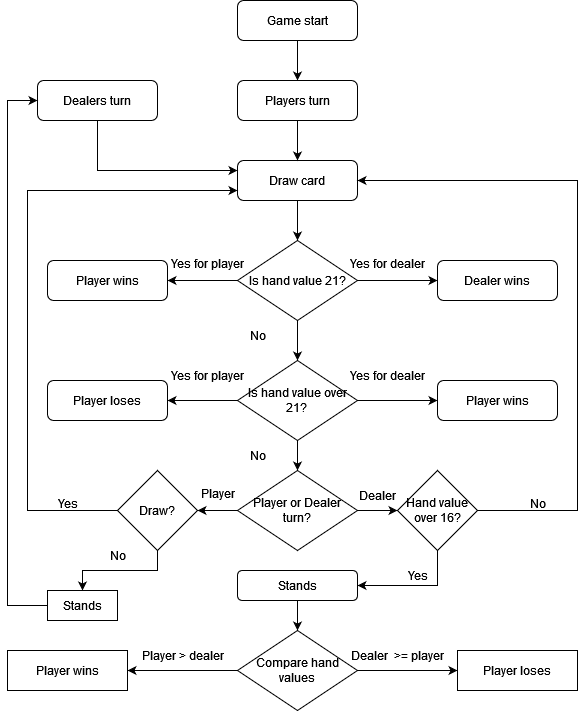

The diagram above was exported from draw.io. Its source (the exported page's mxGraphModel, read from the mxfile embedded in the PNG):
<mxGraphModel dx="594" dy="1622" grid="1" gridSize="10" guides="1" tooltips="1" connect="1" arrows="1" fold="1" page="1" pageScale="1" pageWidth="850" pageHeight="1100" math="0" shadow="0">
  <root>
    <mxCell id="0" />
    <mxCell id="1" parent="0" />
    <mxCell id="V1IECGQTMBoe4gwwllUh-14" style="edgeStyle=orthogonalEdgeStyle;rounded=0;orthogonalLoop=1;jettySize=auto;html=1;entryX=0.5;entryY=0;entryDx=0;entryDy=0;" edge="1" parent="1" source="V1IECGQTMBoe4gwwllUh-1" target="V1IECGQTMBoe4gwwllUh-7">
      <mxGeometry relative="1" as="geometry" />
    </mxCell>
    <mxCell id="V1IECGQTMBoe4gwwllUh-1" value="Game start" style="rounded=1;whiteSpace=wrap;html=1;" vertex="1" parent="1">
      <mxGeometry x="240" width="120" height="40" as="geometry" />
    </mxCell>
    <mxCell id="V1IECGQTMBoe4gwwllUh-15" value="" style="edgeStyle=orthogonalEdgeStyle;rounded=0;orthogonalLoop=1;jettySize=auto;html=1;" edge="1" parent="1" source="V1IECGQTMBoe4gwwllUh-2" target="V1IECGQTMBoe4gwwllUh-3">
      <mxGeometry relative="1" as="geometry" />
    </mxCell>
    <mxCell id="V1IECGQTMBoe4gwwllUh-2" value="&lt;div&gt;Draw card&lt;/div&gt;" style="rounded=1;whiteSpace=wrap;html=1;" vertex="1" parent="1">
      <mxGeometry x="240" y="160" width="120" height="40" as="geometry" />
    </mxCell>
    <mxCell id="V1IECGQTMBoe4gwwllUh-16" value="" style="edgeStyle=orthogonalEdgeStyle;rounded=0;orthogonalLoop=1;jettySize=auto;html=1;" edge="1" parent="1" source="V1IECGQTMBoe4gwwllUh-3" target="V1IECGQTMBoe4gwwllUh-4">
      <mxGeometry relative="1" as="geometry" />
    </mxCell>
    <mxCell id="V1IECGQTMBoe4gwwllUh-21" value="" style="edgeStyle=orthogonalEdgeStyle;rounded=0;orthogonalLoop=1;jettySize=auto;html=1;" edge="1" parent="1" source="V1IECGQTMBoe4gwwllUh-3" target="V1IECGQTMBoe4gwwllUh-20">
      <mxGeometry relative="1" as="geometry" />
    </mxCell>
    <mxCell id="V1IECGQTMBoe4gwwllUh-29" value="" style="edgeStyle=orthogonalEdgeStyle;rounded=0;orthogonalLoop=1;jettySize=auto;html=1;" edge="1" parent="1" source="V1IECGQTMBoe4gwwllUh-3" target="V1IECGQTMBoe4gwwllUh-28">
      <mxGeometry relative="1" as="geometry" />
    </mxCell>
    <mxCell id="V1IECGQTMBoe4gwwllUh-3" value="Is hand value 21?" style="rhombus;whiteSpace=wrap;html=1;" vertex="1" parent="1">
      <mxGeometry x="240" y="240" width="120" height="80" as="geometry" />
    </mxCell>
    <mxCell id="V1IECGQTMBoe4gwwllUh-18" value="" style="edgeStyle=orthogonalEdgeStyle;rounded=0;orthogonalLoop=1;jettySize=auto;html=1;" edge="1" parent="1" source="V1IECGQTMBoe4gwwllUh-4" target="V1IECGQTMBoe4gwwllUh-5">
      <mxGeometry relative="1" as="geometry" />
    </mxCell>
    <mxCell id="V1IECGQTMBoe4gwwllUh-34" value="" style="edgeStyle=orthogonalEdgeStyle;rounded=0;orthogonalLoop=1;jettySize=auto;html=1;" edge="1" parent="1" source="V1IECGQTMBoe4gwwllUh-4" target="V1IECGQTMBoe4gwwllUh-33">
      <mxGeometry relative="1" as="geometry" />
    </mxCell>
    <mxCell id="V1IECGQTMBoe4gwwllUh-36" value="" style="edgeStyle=orthogonalEdgeStyle;rounded=0;orthogonalLoop=1;jettySize=auto;html=1;" edge="1" parent="1" source="V1IECGQTMBoe4gwwllUh-4" target="V1IECGQTMBoe4gwwllUh-35">
      <mxGeometry relative="1" as="geometry" />
    </mxCell>
    <mxCell id="V1IECGQTMBoe4gwwllUh-4" value="&lt;div&gt;Is hand value over&lt;/div&gt;&lt;div&gt;21?&lt;br&gt;&lt;/div&gt;" style="rhombus;whiteSpace=wrap;html=1;" vertex="1" parent="1">
      <mxGeometry x="240" y="360" width="120" height="80" as="geometry" />
    </mxCell>
    <mxCell id="V1IECGQTMBoe4gwwllUh-64" value="" style="edgeStyle=orthogonalEdgeStyle;rounded=0;orthogonalLoop=1;jettySize=auto;html=1;" edge="1" parent="1" source="V1IECGQTMBoe4gwwllUh-5" target="V1IECGQTMBoe4gwwllUh-63">
      <mxGeometry relative="1" as="geometry" />
    </mxCell>
    <mxCell id="V1IECGQTMBoe4gwwllUh-71" value="" style="edgeStyle=orthogonalEdgeStyle;rounded=0;orthogonalLoop=1;jettySize=auto;html=1;" edge="1" parent="1" source="V1IECGQTMBoe4gwwllUh-5" target="V1IECGQTMBoe4gwwllUh-70">
      <mxGeometry relative="1" as="geometry" />
    </mxCell>
    <mxCell id="V1IECGQTMBoe4gwwllUh-5" value="&lt;div&gt;Player or Dealer turn?&lt;/div&gt;" style="rhombus;whiteSpace=wrap;html=1;" vertex="1" parent="1">
      <mxGeometry x="240" y="470" width="120" height="80" as="geometry" />
    </mxCell>
    <mxCell id="V1IECGQTMBoe4gwwllUh-12" value="" style="edgeStyle=orthogonalEdgeStyle;rounded=0;orthogonalLoop=1;jettySize=auto;html=1;" edge="1" parent="1" source="V1IECGQTMBoe4gwwllUh-7" target="V1IECGQTMBoe4gwwllUh-2">
      <mxGeometry relative="1" as="geometry" />
    </mxCell>
    <mxCell id="V1IECGQTMBoe4gwwllUh-7" value="Players turn" style="rounded=1;whiteSpace=wrap;html=1;" vertex="1" parent="1">
      <mxGeometry x="240" y="80" width="120" height="40" as="geometry" />
    </mxCell>
    <mxCell id="V1IECGQTMBoe4gwwllUh-11" value="" style="edgeStyle=orthogonalEdgeStyle;rounded=0;orthogonalLoop=1;jettySize=auto;html=1;" edge="1" parent="1" source="V1IECGQTMBoe4gwwllUh-8" target="V1IECGQTMBoe4gwwllUh-2">
      <mxGeometry relative="1" as="geometry">
        <Array as="points">
          <mxPoint x="100" y="170" />
        </Array>
      </mxGeometry>
    </mxCell>
    <mxCell id="V1IECGQTMBoe4gwwllUh-8" value="&lt;div&gt;Dealers turn&lt;/div&gt;" style="rounded=1;whiteSpace=wrap;html=1;" vertex="1" parent="1">
      <mxGeometry x="40" y="80" width="120" height="40" as="geometry" />
    </mxCell>
    <mxCell id="V1IECGQTMBoe4gwwllUh-17" value="No" style="text;html=1;align=center;verticalAlign=middle;resizable=0;points=[];autosize=1;strokeColor=none;fillColor=none;" vertex="1" parent="1">
      <mxGeometry x="240" y="320" width="40" height="30" as="geometry" />
    </mxCell>
    <mxCell id="V1IECGQTMBoe4gwwllUh-19" value="No" style="text;html=1;align=center;verticalAlign=middle;resizable=0;points=[];autosize=1;strokeColor=none;fillColor=none;" vertex="1" parent="1">
      <mxGeometry x="240" y="440" width="40" height="30" as="geometry" />
    </mxCell>
    <mxCell id="V1IECGQTMBoe4gwwllUh-20" value="Dealer wins" style="rounded=1;whiteSpace=wrap;html=1;" vertex="1" parent="1">
      <mxGeometry x="440" y="260" width="120" height="40" as="geometry" />
    </mxCell>
    <mxCell id="V1IECGQTMBoe4gwwllUh-23" style="edgeStyle=orthogonalEdgeStyle;rounded=0;orthogonalLoop=1;jettySize=auto;html=1;exitX=0.5;exitY=1;exitDx=0;exitDy=0;" edge="1" parent="1" source="V1IECGQTMBoe4gwwllUh-20" target="V1IECGQTMBoe4gwwllUh-20">
      <mxGeometry relative="1" as="geometry" />
    </mxCell>
    <mxCell id="V1IECGQTMBoe4gwwllUh-25" value="&lt;div&gt;Yes for dealer&lt;/div&gt;" style="text;html=1;align=center;verticalAlign=middle;resizable=0;points=[];autosize=1;strokeColor=none;fillColor=none;" vertex="1" parent="1">
      <mxGeometry x="340" y="248" width="100" height="30" as="geometry" />
    </mxCell>
    <mxCell id="V1IECGQTMBoe4gwwllUh-28" value="Player wins" style="rounded=1;whiteSpace=wrap;html=1;" vertex="1" parent="1">
      <mxGeometry x="50" y="260" width="120" height="40" as="geometry" />
    </mxCell>
    <mxCell id="V1IECGQTMBoe4gwwllUh-30" value="&lt;div&gt;Yes for player&lt;br&gt;&lt;/div&gt;" style="text;html=1;align=center;verticalAlign=middle;resizable=0;points=[];autosize=1;strokeColor=none;fillColor=none;" vertex="1" parent="1">
      <mxGeometry x="160" y="248" width="100" height="30" as="geometry" />
    </mxCell>
    <mxCell id="V1IECGQTMBoe4gwwllUh-33" value="Player wins" style="rounded=1;whiteSpace=wrap;html=1;" vertex="1" parent="1">
      <mxGeometry x="440" y="380" width="120" height="40" as="geometry" />
    </mxCell>
    <mxCell id="V1IECGQTMBoe4gwwllUh-35" value="Player loses" style="rounded=1;whiteSpace=wrap;html=1;" vertex="1" parent="1">
      <mxGeometry x="50" y="380" width="120" height="40" as="geometry" />
    </mxCell>
    <mxCell id="V1IECGQTMBoe4gwwllUh-37" value="&lt;div&gt;Yes for dealer&lt;/div&gt;" style="text;html=1;align=center;verticalAlign=middle;resizable=0;points=[];autosize=1;strokeColor=none;fillColor=none;" vertex="1" parent="1">
      <mxGeometry x="340" y="360" width="100" height="30" as="geometry" />
    </mxCell>
    <mxCell id="V1IECGQTMBoe4gwwllUh-38" value="&lt;div&gt;Yes for player&lt;br&gt;&lt;/div&gt;" style="text;html=1;align=center;verticalAlign=middle;resizable=0;points=[];autosize=1;strokeColor=none;fillColor=none;" vertex="1" parent="1">
      <mxGeometry x="160" y="360" width="100" height="30" as="geometry" />
    </mxCell>
    <mxCell id="V1IECGQTMBoe4gwwllUh-55" value="" style="edgeStyle=orthogonalEdgeStyle;rounded=0;orthogonalLoop=1;jettySize=auto;html=1;" edge="1" parent="1" source="V1IECGQTMBoe4gwwllUh-51" target="V1IECGQTMBoe4gwwllUh-54">
      <mxGeometry relative="1" as="geometry" />
    </mxCell>
    <mxCell id="V1IECGQTMBoe4gwwllUh-58" value="" style="edgeStyle=orthogonalEdgeStyle;rounded=0;orthogonalLoop=1;jettySize=auto;html=1;" edge="1" parent="1" source="V1IECGQTMBoe4gwwllUh-51" target="V1IECGQTMBoe4gwwllUh-57">
      <mxGeometry relative="1" as="geometry" />
    </mxCell>
    <mxCell id="V1IECGQTMBoe4gwwllUh-51" value="Compare hand values" style="rhombus;whiteSpace=wrap;html=1;" vertex="1" parent="1">
      <mxGeometry x="240" y="630" width="120" height="80" as="geometry" />
    </mxCell>
    <mxCell id="V1IECGQTMBoe4gwwllUh-54" value="Player loses" style="whiteSpace=wrap;html=1;" vertex="1" parent="1">
      <mxGeometry x="460" y="650" width="120" height="40" as="geometry" />
    </mxCell>
    <mxCell id="V1IECGQTMBoe4gwwllUh-56" value="Dealer&amp;nbsp; &amp;gt;= player" style="text;html=1;align=center;verticalAlign=middle;resizable=0;points=[];autosize=1;strokeColor=none;fillColor=none;" vertex="1" parent="1">
      <mxGeometry x="340" y="640" width="120" height="30" as="geometry" />
    </mxCell>
    <mxCell id="V1IECGQTMBoe4gwwllUh-57" value="Player wins" style="whiteSpace=wrap;html=1;" vertex="1" parent="1">
      <mxGeometry x="10" y="650" width="120" height="40" as="geometry" />
    </mxCell>
    <mxCell id="V1IECGQTMBoe4gwwllUh-59" value="Player &amp;gt; dealer" style="text;html=1;align=center;verticalAlign=middle;resizable=0;points=[];autosize=1;strokeColor=none;fillColor=none;" vertex="1" parent="1">
      <mxGeometry x="130" y="640" width="110" height="30" as="geometry" />
    </mxCell>
    <mxCell id="V1IECGQTMBoe4gwwllUh-73" style="edgeStyle=orthogonalEdgeStyle;rounded=0;orthogonalLoop=1;jettySize=auto;html=1;exitX=1;exitY=0.5;exitDx=0;exitDy=0;entryX=1;entryY=0.5;entryDx=0;entryDy=0;" edge="1" parent="1" source="V1IECGQTMBoe4gwwllUh-63" target="V1IECGQTMBoe4gwwllUh-2">
      <mxGeometry relative="1" as="geometry">
        <Array as="points">
          <mxPoint x="580" y="510" />
          <mxPoint x="580" y="180" />
        </Array>
      </mxGeometry>
    </mxCell>
    <mxCell id="V1IECGQTMBoe4gwwllUh-78" style="edgeStyle=orthogonalEdgeStyle;rounded=0;orthogonalLoop=1;jettySize=auto;html=1;exitX=0.5;exitY=1;exitDx=0;exitDy=0;entryX=1;entryY=0.5;entryDx=0;entryDy=0;" edge="1" parent="1" source="V1IECGQTMBoe4gwwllUh-63" target="V1IECGQTMBoe4gwwllUh-75">
      <mxGeometry relative="1" as="geometry" />
    </mxCell>
    <mxCell id="V1IECGQTMBoe4gwwllUh-63" value="Hand value over 16?" style="rhombus;whiteSpace=wrap;html=1;" vertex="1" parent="1">
      <mxGeometry x="400" y="470" width="80" height="80" as="geometry" />
    </mxCell>
    <mxCell id="V1IECGQTMBoe4gwwllUh-65" value="Dealer" style="text;html=1;align=center;verticalAlign=middle;resizable=0;points=[];autosize=1;strokeColor=none;fillColor=none;" vertex="1" parent="1">
      <mxGeometry x="350" y="480" width="60" height="30" as="geometry" />
    </mxCell>
    <mxCell id="V1IECGQTMBoe4gwwllUh-69" value="&lt;div&gt;Yes&lt;/div&gt;" style="text;html=1;align=center;verticalAlign=middle;resizable=0;points=[];autosize=1;strokeColor=none;fillColor=none;" vertex="1" parent="1">
      <mxGeometry x="400" y="560" width="40" height="30" as="geometry" />
    </mxCell>
    <mxCell id="V1IECGQTMBoe4gwwllUh-80" style="edgeStyle=orthogonalEdgeStyle;rounded=0;orthogonalLoop=1;jettySize=auto;html=1;exitX=0;exitY=0.5;exitDx=0;exitDy=0;entryX=0;entryY=0.75;entryDx=0;entryDy=0;" edge="1" parent="1" source="V1IECGQTMBoe4gwwllUh-70" target="V1IECGQTMBoe4gwwllUh-2">
      <mxGeometry relative="1" as="geometry">
        <Array as="points">
          <mxPoint x="30" y="510" />
          <mxPoint x="30" y="190" />
        </Array>
      </mxGeometry>
    </mxCell>
    <mxCell id="V1IECGQTMBoe4gwwllUh-83" value="" style="edgeStyle=orthogonalEdgeStyle;rounded=0;orthogonalLoop=1;jettySize=auto;html=1;" edge="1" parent="1" source="V1IECGQTMBoe4gwwllUh-70" target="V1IECGQTMBoe4gwwllUh-82">
      <mxGeometry relative="1" as="geometry" />
    </mxCell>
    <mxCell id="V1IECGQTMBoe4gwwllUh-70" value="Draw?" style="rhombus;whiteSpace=wrap;html=1;" vertex="1" parent="1">
      <mxGeometry x="120" y="470" width="80" height="80" as="geometry" />
    </mxCell>
    <mxCell id="V1IECGQTMBoe4gwwllUh-72" value="Player" style="text;html=1;align=center;verticalAlign=middle;resizable=0;points=[];autosize=1;strokeColor=none;fillColor=none;" vertex="1" parent="1">
      <mxGeometry x="190" y="478" width="60" height="30" as="geometry" />
    </mxCell>
    <mxCell id="V1IECGQTMBoe4gwwllUh-74" value="No" style="text;html=1;align=center;verticalAlign=middle;resizable=0;points=[];autosize=1;strokeColor=none;fillColor=none;" vertex="1" parent="1">
      <mxGeometry x="520" y="488" width="40" height="30" as="geometry" />
    </mxCell>
    <mxCell id="V1IECGQTMBoe4gwwllUh-79" value="" style="edgeStyle=orthogonalEdgeStyle;rounded=0;orthogonalLoop=1;jettySize=auto;html=1;" edge="1" parent="1" source="V1IECGQTMBoe4gwwllUh-75" target="V1IECGQTMBoe4gwwllUh-51">
      <mxGeometry relative="1" as="geometry" />
    </mxCell>
    <mxCell id="V1IECGQTMBoe4gwwllUh-75" value="Stands" style="rounded=1;whiteSpace=wrap;html=1;" vertex="1" parent="1">
      <mxGeometry x="240" y="570" width="120" height="30" as="geometry" />
    </mxCell>
    <mxCell id="V1IECGQTMBoe4gwwllUh-77" value="No" style="text;html=1;align=center;verticalAlign=middle;resizable=0;points=[];autosize=1;strokeColor=none;fillColor=none;" vertex="1" parent="1">
      <mxGeometry x="100" y="540" width="40" height="30" as="geometry" />
    </mxCell>
    <mxCell id="V1IECGQTMBoe4gwwllUh-81" value="Yes" style="text;html=1;align=center;verticalAlign=middle;resizable=0;points=[];autosize=1;strokeColor=none;fillColor=none;" vertex="1" parent="1">
      <mxGeometry x="50" y="488" width="40" height="30" as="geometry" />
    </mxCell>
    <mxCell id="V1IECGQTMBoe4gwwllUh-85" style="edgeStyle=orthogonalEdgeStyle;rounded=0;orthogonalLoop=1;jettySize=auto;html=1;exitX=0;exitY=0.5;exitDx=0;exitDy=0;entryX=0;entryY=0.5;entryDx=0;entryDy=0;" edge="1" parent="1" source="V1IECGQTMBoe4gwwllUh-82" target="V1IECGQTMBoe4gwwllUh-8">
      <mxGeometry relative="1" as="geometry">
        <Array as="points">
          <mxPoint x="10" y="605" />
          <mxPoint x="10" y="100" />
        </Array>
      </mxGeometry>
    </mxCell>
    <mxCell id="V1IECGQTMBoe4gwwllUh-82" value="Stands" style="whiteSpace=wrap;html=1;" vertex="1" parent="1">
      <mxGeometry x="50" y="590" width="70" height="30" as="geometry" />
    </mxCell>
  </root>
</mxGraphModel>